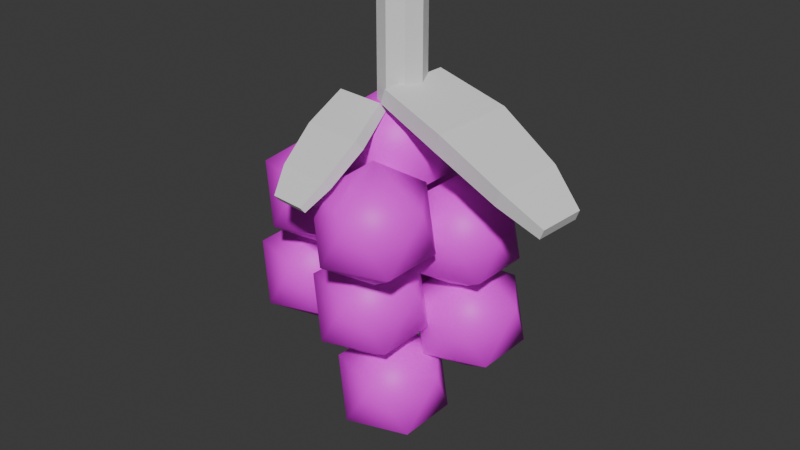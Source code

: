 # Source: grapes.blend  (saved by Blender 4.0.36; exported with 4.5.12 LTS)
import bpy
from mathutils import Matrix  # noqa: F401  (used for matrix-valued properties, if any)

bpy.ops.wm.read_factory_settings(use_empty=True)
scene = bpy.context.scene
scene.name = 'Scene'

# ---- collections
col_collection = bpy.data.collections.new('Collection'); scene.collection.children.link(col_collection)

# ---- images (referenced by path relative to the original .blend; pixels are not part of the script)
import os
ASSET_DIR = os.environ.get("B2B_ASSET_DIR", "")  # directory of the original .blend (textures are referenced by path, not embedded)
HERE = os.path.dirname(os.path.abspath(__file__))  # packed textures are extracted next to this script under _unpacked/

def load_image(name, relpath, width, height, colorspace="sRGB"):
    """Load a texture the original file referenced (path relative to the .blend, or extracted next to this script)."""
    p = next((c for c in (os.path.join(HERE, relpath), os.path.join(ASSET_DIR, relpath)) if relpath and os.path.exists(c)), "")
    if p:
        img = bpy.data.images.load(p, check_existing=True)
        img.name = name
    else:  # same state as the original file: an image datablock whose file is absent (Cycles renders it pink)
        img = bpy.data.images.new(name, width, height)
        img.source = "FILE"
        img.filepath = "//" + (relpath or name)
    img.colorspace_settings.name = colorspace
    return img
img_grapes_png = load_image('grapes.png', 'grapes.png', 1024, 1024, 'sRGB')

# ---- materials (node trees are filled in below, after node groups)
mat_material_001 = bpy.data.materials.new('Material.001')
mat_material_001.use_transparent_shadow = False

# ---- material node trees
mat_material_001.use_nodes = True; mat_material_001.node_tree.nodes.clear()
_N = mat_material_001.node_tree.nodes; _L = mat_material_001.node_tree.links
n0 = _N.new('ShaderNodeBsdfPrincipled'); n0.name = 'Principled BSDF'; n0.location = (10, 300)
n0.inputs[3].default_value = 1.45
n1 = _N.new('ShaderNodeOutputMaterial'); n1.name = 'Material Output'; n1.location = (300, 300)
n2 = _N.new('ShaderNodeTexImage'); n2.name = 'Image Texture'; n2.location = (-280, 280)
n2.image = img_grapes_png
_L.new(n0.outputs[0], n1.inputs[0])
_L.new(n2.outputs[0], n0.inputs[0])
n1.is_active_output = True

# ---- world
world_world = bpy.data.worlds.new('World'); scene.world = world_world
world_world.use_nodes = True; world_world.node_tree.nodes.clear()
_N = world_world.node_tree.nodes; _L = world_world.node_tree.links
n0 = _N.new('ShaderNodeOutputWorld'); n0.name = 'World Output'; n0.location = (300, 300)
n1 = _N.new('ShaderNodeBackground'); n1.name = 'Background'; n1.location = (10, 300)
n1.inputs[0].default_value = (0.05088, 0.05088, 0.05088, 1.0)
_L.new(n1.outputs[0], n0.inputs[0])
n0.is_active_output = True
world_world.color = (0.05088, 0.05088, 0.05088)
world_world.use_sun_shadow = False
world_world.sun_shadow_jitter_overblur = 0.0

# ---- meshes
me_icosphere_008 = bpy.data.meshes.new('Icosphere.008')
me_icosphere_008.from_pydata([(0.0, 0.0, -1.0), (0.7236, -0.5257, -0.4472), (-0.2764, -0.8506, -0.4472), (-0.8944, 0.0, -0.4472), (-0.2764, 0.8506, -0.4472), (0.7236, 0.5257, -0.4472), (0.2764, -0.8506, 0.4472), (-0.7236, -0.5257, 0.4472), (-0.7236, 0.5257, 0.4472), (0.2764, 0.8506, 0.4472), (0.8944, 0.0, 0.4472), (0.0, 0.0, 1.0), (-0.3334, 0.8202, -4.284), (0.3902, 0.2944, -3.731), (-0.6098, -0.03047, -3.731), (-1.228, 0.8202, -3.731), (-0.6098, 1.671, -3.731), (0.3902, 1.346, -3.731), (-0.05702, -0.03047, -2.837), (-1.057, 0.2944, -2.837), (-1.057, 1.346, -2.837), (-0.05702, 1.671, -2.837), (0.561, 0.8202, -2.837), (-0.3334, 0.8202, -2.284), (0.422, 1.832, -3.2), (1.146, 1.307, -2.647), (0.1456, 0.9818, -2.647), (-0.4725, 1.832, -2.647), (0.1456, 2.683, -2.647), (1.146, 2.358, -2.647), (0.6984, 0.9818, -1.753), (-0.3016, 1.307, -1.753), (-0.3016, 2.358, -1.753), (0.6984, 2.683, -1.753), (1.316, 1.832, -1.753), (0.422, 1.832, -1.2), (-1.429, 2.046, -3.327), (-0.7053, 1.521, -2.774), (-1.705, 1.196, -2.774), (-2.323, 2.046, -2.774), (-1.705, 2.897, -2.774), (-0.7053, 2.572, -2.774), (-1.153, 1.196, -1.88), (-2.153, 1.521, -1.88), (-2.153, 2.572, -1.88), (-1.153, 2.897, -1.88), (-0.5345, 2.046, -1.88), (-1.429, 2.046, -1.327), (-0.5307, 0.5151, -2.705), (0.1929, -0.01061, -2.152), (-0.8071, -0.3355, -2.152), (-1.425, 0.5151, -2.152), (-0.8071, 1.366, -2.152), (0.1929, 1.041, -2.152), (-0.2543, -0.3355, -1.258), (-1.254, -0.01061, -1.258), (-1.254, 1.041, -1.258), (-0.2543, 1.366, -1.258), (0.3637, 0.5151, -1.258), (-0.5307, 0.5151, -0.7047), (-1.012, 2.055, -1.561), (-0.288, 1.529, -1.008), (-1.288, 1.204, -1.008), (-1.906, 2.055, -1.008), (-1.288, 2.905, -1.008), (-0.288, 2.58, -1.008), (-0.7352, 1.204, -0.1135), (-1.735, 1.529, -0.1135), (-1.735, 2.58, -0.1135), (-0.7352, 2.905, -0.1135), (-0.1172, 2.055, -0.1135), (-1.012, 2.055, 0.4393), (-1.747, 0.7834, -1.228), (-1.023, 0.2577, -0.6747), (-2.023, -0.06726, -0.6747), (-2.641, 0.7834, -0.6747), (-2.023, 1.634, -0.6747), (-1.023, 1.309, -0.6747), (-1.471, -0.06726, 0.2197), (-2.471, 0.2577, 0.2197), (-2.471, 1.309, 0.2197), (-1.471, 1.634, 0.2197), (-0.8526, 0.7834, 0.2197), (-1.747, 0.7834, 0.7725), (-0.6786, 1.335, -0.326), (0.04499, 0.8088, 0.2268), (-0.955, 0.4839, 0.2268), (-1.573, 1.335, 0.2268), (-0.955, 2.185, 0.2268), (0.04499, 1.86, 0.2268), (-0.4022, 0.4839, 1.121), (-1.402, 0.8088, 1.121), (-1.402, 1.86, 1.121), (-0.4022, 2.185, 1.121), (0.2158, 1.335, 1.121), (-0.6786, 1.335, 1.674), (0.3894, 1.626, -1.618), (1.113, 1.1, -1.066), (0.1131, 0.7752, -1.066), (-0.505, 1.626, -1.066), (0.1131, 2.477, -1.066), (1.113, 2.152, -1.066), (0.6658, 0.7752, -0.1711), (-0.3342, 1.1, -0.1711), (-0.3342, 2.152, -0.1711), (0.6658, 2.477, -0.1711), (1.284, 1.626, -0.1711), (0.3894, 1.626, 0.3817), (-2.236, 1.061, -2.928), (-1.512, 0.5355, -2.375), (-2.512, 0.2106, -2.375), (-3.13, 1.061, -2.375), (-2.512, 1.912, -2.375), (-1.512, 1.587, -2.375), (-1.96, 0.2106, -1.481), (-2.96, 0.5355, -1.481), (-2.96, 1.587, -1.481), (-1.96, 1.912, -1.481), (-1.342, 1.061, -1.481), (-2.236, 1.061, -0.9279)], [], [(0, 1, 2), (1, 0, 5), (0, 2, 3), (0, 3, 4), (0, 4, 5), (1, 5, 10), (2, 1, 6), (3, 2, 7), (4, 3, 8), (5, 4, 9), (1, 10, 6), (2, 6, 7), (3, 7, 8), (4, 8, 9), (5, 9, 10), (6, 10, 11), (7, 6, 11), (8, 7, 11), (9, 8, 11), (10, 9, 11), (12, 13, 14), (13, 12, 17), (12, 14, 15), (12, 15, 16), (12, 16, 17), (13, 17, 22), (14, 13, 18), (15, 14, 19), (16, 15, 20), (17, 16, 21), (13, 22, 18), (14, 18, 19), (15, 19, 20), (16, 20, 21), (17, 21, 22), (18, 22, 23), (19, 18, 23), (20, 19, 23), (21, 20, 23), (22, 21, 23), (24, 25, 26), (25, 24, 29), (24, 26, 27), (24, 27, 28), (24, 28, 29), (25, 29, 34), (26, 25, 30), (27, 26, 31), (28, 27, 32), (29, 28, 33), (25, 34, 30), (26, 30, 31), (27, 31, 32), (28, 32, 33), (29, 33, 34), (30, 34, 35), (31, 30, 35), (32, 31, 35), (33, 32, 35), (34, 33, 35), (36, 37, 38), (37, 36, 41), (36, 38, 39), (36, 39, 40), (36, 40, 41), (37, 41, 46), (38, 37, 42), (39, 38, 43), (40, 39, 44), (41, 40, 45), (37, 46, 42), (38, 42, 43), (39, 43, 44), (40, 44, 45), (41, 45, 46), (42, 46, 47), (43, 42, 47), (44, 43, 47), (45, 44, 47), (46, 45, 47), (48, 49, 50), (49, 48, 53), (48, 50, 51), (48, 51, 52), (48, 52, 53), (49, 53, 58), (50, 49, 54), (51, 50, 55), (52, 51, 56), (53, 52, 57), (49, 58, 54), (50, 54, 55), (51, 55, 56), (52, 56, 57), (53, 57, 58), (54, 58, 59), (55, 54, 59), (56, 55, 59), (57, 56, 59), (58, 57, 59), (60, 61, 62), (61, 60, 65), (60, 62, 63), (60, 63, 64), (60, 64, 65), (61, 65, 70), (62, 61, 66), (63, 62, 67), (64, 63, 68), (65, 64, 69), (61, 70, 66), (62, 66, 67), (63, 67, 68), (64, 68, 69), (65, 69, 70), (66, 70, 71), (67, 66, 71), (68, 67, 71), (69, 68, 71), (70, 69, 71), (72, 73, 74), (73, 72, 77), (72, 74, 75), (72, 75, 76), (72, 76, 77), (73, 77, 82), (74, 73, 78), (75, 74, 79), (76, 75, 80), (77, 76, 81), (73, 82, 78), (74, 78, 79), (75, 79, 80), (76, 80, 81), (77, 81, 82), (78, 82, 83), (79, 78, 83), (80, 79, 83), (81, 80, 83), (82, 81, 83), (84, 85, 86), (85, 84, 89), (84, 86, 87), (84, 87, 88), (84, 88, 89), (85, 89, 94), (86, 85, 90), (87, 86, 91), (88, 87, 92), (89, 88, 93), (85, 94, 90), (86, 90, 91), (87, 91, 92), (88, 92, 93), (89, 93, 94), (90, 94, 95), (91, 90, 95), (92, 91, 95), (93, 92, 95), (94, 93, 95), (96, 97, 98), (97, 96, 101), (96, 98, 99), (96, 99, 100), (96, 100, 101), (97, 101, 106), (98, 97, 102), (99, 98, 103), (100, 99, 104), (101, 100, 105), (97, 106, 102), (98, 102, 103), (99, 103, 104), (100, 104, 105), (101, 105, 106), (102, 106, 107), (103, 102, 107), (104, 103, 107), (105, 104, 107), (106, 105, 107), (108, 109, 110), (109, 108, 113), (108, 110, 111), (108, 111, 112), (108, 112, 113), (109, 113, 118), (110, 109, 114), (111, 110, 115), (112, 111, 116), (113, 112, 117), (109, 118, 114), (110, 114, 115), (111, 115, 116), (112, 116, 117), (113, 117, 118), (114, 118, 119), (115, 114, 119), (116, 115, 119), (117, 116, 119), (118, 117, 119)])
me_icosphere_008.polygons.foreach_set('use_smooth', [True] * 200)
_uv = me_icosphere_008.uv_layers.new(name='UVMap')
_uv.uv.foreach_set('vector', [0.1904, 0.6689, 0.1402, 0.7022, 0.1092, 0.7022, 0.1402, 0.7022, 0.1904, 0.6689, 0.2406, 0.7022, 0.1904, 0.6689, 0.1092, 0.7022, 0.1904, 0.7022, 0.1904, 0.6689, 0.1904, 0.7022, 0.2716, 0.7022, 0.1904, 0.6689, 0.2716, 0.7022, 0.2406, 0.7022, 0.1402, 0.7022, 0.2406, 0.7022, 0.1904, 0.756, 0.1092, 0.7022, 0.1402, 0.7022, 0.1092, 0.756, 0.1904, 0.7022, 0.1092, 0.7022, 0.1402, 0.756, 0.2716, 0.7022, 0.1904, 0.7022, 0.2406, 0.756, 0.2406, 0.7022, 0.2716, 0.7022, 0.2716, 0.756, 0.1402, 0.7022, 0.1904, 0.756, 0.1092, 0.756, 0.1092, 0.7022, 0.1092, 0.756, 0.1402, 0.756, 0.1904, 0.7022, 0.1402, 0.756, 0.2406, 0.756, 0.2716, 0.7022, 0.2406, 0.756, 0.2716, 0.756, 0.2406, 0.7022, 0.2716, 0.756, 0.1904, 0.756, 0.1092, 0.756, 0.1904, 0.756, 0.1904, 0.7893, 0.1402, 0.756, 0.1092, 0.756, 0.1904, 0.7893, 0.2406, 0.756, 0.1402, 0.756, 0.1904, 0.7893, 0.2716, 0.756, 0.2406, 0.756, 0.1904, 0.7893, 0.1904, 0.756, 0.2716, 0.756, 0.1904, 0.7893, 0.3956, 0.1433, 0.3572, 0.1688, 0.3334, 0.1688, 0.3572, 0.1688, 0.3956, 0.1433, 0.434, 0.1688, 0.3956, 0.1433, 0.3334, 0.1688, 0.3956, 0.1688, 0.3956, 0.1433, 0.3956, 0.1688, 0.4577, 0.1688, 0.3956, 0.1433, 0.4577, 0.1688, 0.434, 0.1688, 0.3572, 0.1688, 0.434, 0.1688, 0.3956, 0.21, 0.3334, 0.1688, 0.3572, 0.1688, 0.3334, 0.21, 0.3956, 0.1688, 0.3334, 0.1688, 0.3572, 0.21, 0.4577, 0.1688, 0.3956, 0.1688, 0.434, 0.21, 0.434, 0.1688, 0.4577, 0.1688, 0.4577, 0.21, 0.3572, 0.1688, 0.3956, 0.21, 0.3334, 0.21, 0.3334, 0.1688, 0.3334, 0.21, 0.3572, 0.21, 0.3956, 0.1688, 0.3572, 0.21, 0.434, 0.21, 0.4577, 0.1688, 0.434, 0.21, 0.4577, 0.21, 0.434, 0.1688, 0.4577, 0.21, 0.3956, 0.21, 0.3334, 0.21, 0.3956, 0.21, 0.3956, 0.2355, 0.3572, 0.21, 0.3334, 0.21, 0.3956, 0.2355, 0.434, 0.21, 0.3572, 0.21, 0.3956, 0.2355, 0.4577, 0.21, 0.434, 0.21, 0.3956, 0.2355, 0.3956, 0.21, 0.4577, 0.21, 0.3956, 0.2355, 0.4139, 0.4314, 0.3777, 0.4554, 0.3554, 0.4554, 0.3777, 0.4554, 0.4139, 0.4314, 0.4501, 0.4554, 0.4139, 0.4314, 0.3554, 0.4554, 0.4139, 0.4554, 0.4139, 0.4314, 0.4139, 0.4554, 0.4724, 0.4554, 0.4139, 0.4314, 0.4724, 0.4554, 0.4501, 0.4554, 0.3777, 0.4554, 0.4501, 0.4554, 0.4139, 0.4942, 0.3554, 0.4554, 0.3777, 0.4554, 0.3554, 0.4942, 0.4139, 0.4554, 0.3554, 0.4554, 0.3777, 0.4942, 0.4724, 0.4554, 0.4139, 0.4554, 0.4501, 0.4942, 0.4501, 0.4554, 0.4724, 0.4554, 0.4724, 0.4942, 0.3777, 0.4554, 0.4139, 0.4942, 0.3554, 0.4942, 0.3554, 0.4554, 0.3554, 0.4942, 0.3777, 0.4942, 0.4139, 0.4554, 0.3777, 0.4942, 0.4501, 0.4942, 0.4724, 0.4554, 0.4501, 0.4942, 0.4724, 0.4942, 0.4501, 0.4554, 0.4724, 0.4942, 0.4139, 0.4942, 0.3554, 0.4942, 0.4139, 0.4942, 0.4139, 0.5182, 0.3777, 0.4942, 0.3554, 0.4942, 0.4139, 0.5182, 0.4501, 0.4942, 0.3777, 0.4942, 0.4139, 0.5182, 0.4724, 0.4942, 0.4501, 0.4942, 0.4139, 0.5182, 0.4139, 0.4942, 0.4724, 0.4942, 0.4139, 0.5182, 0.8146, 0.3167, 0.77, 0.3462, 0.7424, 0.3462, 0.77, 0.3462, 0.8146, 0.3167, 0.8592, 0.3462, 0.8146, 0.3167, 0.7424, 0.3462, 0.8146, 0.3462, 0.8146, 0.3167, 0.8146, 0.3462, 0.8868, 0.3462, 0.8146, 0.3167, 0.8868, 0.3462, 0.8592, 0.3462, 0.77, 0.3462, 0.8592, 0.3462, 0.8146, 0.3941, 0.7424, 0.3462, 0.77, 0.3462, 0.7424, 0.3941, 0.8146, 0.3462, 0.7424, 0.3462, 0.77, 0.3941, 0.8868, 0.3462, 0.8146, 0.3462, 0.8592, 0.3941, 0.8592, 0.3462, 0.8868, 0.3462, 0.8868, 0.3941, 0.77, 0.3462, 0.8146, 0.3941, 0.7424, 0.3941, 0.7424, 0.3462, 0.7424, 0.3941, 0.77, 0.3941, 0.8146, 0.3462, 0.77, 0.3941, 0.8592, 0.3941, 0.8868, 0.3462, 0.8592, 0.3941, 0.8868, 0.3941, 0.8592, 0.3462, 0.8868, 0.3941, 0.8146, 0.3941, 0.7424, 0.3941, 0.8146, 0.3941, 0.8146, 0.4237, 0.77, 0.3941, 0.7424, 0.3941, 0.8146, 0.4237, 0.8592, 0.3941, 0.77, 0.3941, 0.8146, 0.4237, 0.8868, 0.3941, 0.8592, 0.3941, 0.8146, 0.4237, 0.8146, 0.3941, 0.8868, 0.3941, 0.8146, 0.4237, 0.2038, 0.4136, 0.1757, 0.4322, 0.1584, 0.4322, 0.1757, 0.4322, 0.2038, 0.4136, 0.2318, 0.4322, 0.2038, 0.4136, 0.1584, 0.4322, 0.2038, 0.4322, 0.2038, 0.4136, 0.2038, 0.4322, 0.2491, 0.4322, 0.2038, 0.4136, 0.2491, 0.4322, 0.2318, 0.4322, 0.1757, 0.4322, 0.2318, 0.4322, 0.2038, 0.4623, 0.1584, 0.4322, 0.1757, 0.4322, 0.1584, 0.4623, 0.2038, 0.4322, 0.1584, 0.4322, 0.1757, 0.4623, 0.2491, 0.4322, 0.2038, 0.4322, 0.2318, 0.4623, 0.2318, 0.4322, 0.2491, 0.4322, 0.2491, 0.4623, 0.1757, 0.4322, 0.2038, 0.4623, 0.1584, 0.4623, 0.1584, 0.4322, 0.1584, 0.4623, 0.1757, 0.4623, 0.2038, 0.4322, 0.1757, 0.4623, 0.2318, 0.4623, 0.2491, 0.4322, 0.2318, 0.4623, 0.2491, 0.4623, 0.2318, 0.4322, 0.2491, 0.4623, 0.2038, 0.4623, 0.1584, 0.4623, 0.2038, 0.4623, 0.2038, 0.4809, 0.1757, 0.4623, 0.1584, 0.4623, 0.2038, 0.4809, 0.2318, 0.4623, 0.1757, 0.4623, 0.2038, 0.4809, 0.2491, 0.4623, 0.2318, 0.4623, 0.2038, 0.4809, 0.2038, 0.4623, 0.2491, 0.4623, 0.2038, 0.4809, 0.625, 0.7598, 0.5832, 0.7875, 0.5573, 0.7875, 0.5832, 0.7875, 0.625, 0.7598, 0.6669, 0.7875, 0.625, 0.7598, 0.5573, 0.7875, 0.625, 0.7875, 0.625, 0.7598, 0.625, 0.7875, 0.6928, 0.7875, 0.625, 0.7598, 0.6928, 0.7875, 0.6669, 0.7875, 0.5832, 0.7875, 0.6669, 0.7875, 0.625, 0.8324, 0.5573, 0.7875, 0.5832, 0.7875, 0.5573, 0.8324, 0.625, 0.7875, 0.5573, 0.7875, 0.5832, 0.8324, 0.6928, 0.7875, 0.625, 0.7875, 0.6669, 0.8324, 0.6669, 0.7875, 0.6928, 0.7875, 0.6928, 0.8324, 0.5832, 0.7875, 0.625, 0.8324, 0.5573, 0.8324, 0.5573, 0.7875, 0.5573, 0.8324, 0.5832, 0.8324, 0.625, 0.7875, 0.5832, 0.8324, 0.6669, 0.8324, 0.6928, 0.7875, 0.6669, 0.8324, 0.6928, 0.8324, 0.6669, 0.7875, 0.6928, 0.8324, 0.625, 0.8324, 0.5573, 0.8324, 0.625, 0.8324, 0.625, 0.8602, 0.5832, 0.8324, 0.5573, 0.8324, 0.625, 0.8602, 0.6669, 0.8324, 0.5832, 0.8324, 0.625, 0.8602, 0.6928, 0.8324, 0.6669, 0.8324, 0.625, 0.8602, 0.625, 0.8324, 0.6928, 0.8324, 0.625, 0.8602, 0.4086, 0.6851, 0.3691, 0.7114, 0.3446, 0.7114, 0.3691, 0.7114, 0.4086, 0.6851, 0.4482, 0.7114, 0.4086, 0.6851, 0.3446, 0.7114, 0.4086, 0.7114, 0.4086, 0.6851, 0.4086, 0.7114, 0.4726, 0.7114, 0.4086, 0.6851, 0.4726, 0.7114, 0.4482, 0.7114, 0.3691, 0.7114, 0.4482, 0.7114, 0.4086, 0.7538, 0.3446, 0.7114, 0.3691, 0.7114, 0.3446, 0.7538, 0.4086, 0.7114, 0.3446, 0.7114, 0.3691, 0.7538, 0.4726, 0.7114, 0.4086, 0.7114, 0.4482, 0.7538, 0.4482, 0.7114, 0.4726, 0.7114, 0.4726, 0.7538, 0.3691, 0.7114, 0.4086, 0.7538, 0.3446, 0.7538, 0.3446, 0.7114, 0.3446, 0.7538, 0.3691, 0.7538, 0.4086, 0.7114, 0.3691, 0.7538, 0.4482, 0.7538, 0.4726, 0.7114, 0.4482, 0.7538, 0.4726, 0.7538, 0.4482, 0.7114, 0.4726, 0.7538, 0.4086, 0.7538, 0.3446, 0.7538, 0.4086, 0.7538, 0.4086, 0.78, 0.3691, 0.7538, 0.3446, 0.7538, 0.4086, 0.78, 0.4482, 0.7538, 0.3691, 0.7538, 0.4086, 0.78, 0.4726, 0.7538, 0.4482, 0.7538, 0.4086, 0.78, 0.4086, 0.7538, 0.4726, 0.7538, 0.4086, 0.78, 0.8163, 0.5688, 0.772, 0.5981, 0.7446, 0.5981, 0.772, 0.5981, 0.8163, 0.5688, 0.8606, 0.5981, 0.8163, 0.5688, 0.7446, 0.5981, 0.8163, 0.5981, 0.8163, 0.5688, 0.8163, 0.5981, 0.888, 0.5981, 0.8163, 0.5688, 0.888, 0.5981, 0.8606, 0.5981, 0.772, 0.5981, 0.8606, 0.5981, 0.8163, 0.6457, 0.7446, 0.5981, 0.772, 0.5981, 0.7446, 0.6457, 0.8163, 0.5981, 0.7446, 0.5981, 0.772, 0.6457, 0.888, 0.5981, 0.8163, 0.5981, 0.8606, 0.6457, 0.8606, 0.5981, 0.888, 0.5981, 0.888, 0.6457, 0.772, 0.5981, 0.8163, 0.6457, 0.7446, 0.6457, 0.7446, 0.5981, 0.7446, 0.6457, 0.772, 0.6457, 0.8163, 0.5981, 0.772, 0.6457, 0.8606, 0.6457, 0.888, 0.5981, 0.8606, 0.6457, 0.888, 0.6457, 0.8606, 0.5981, 0.888, 0.6457, 0.8163, 0.6457, 0.7446, 0.6457, 0.8163, 0.6457, 0.8163, 0.675, 0.772, 0.6457, 0.7446, 0.6457, 0.8163, 0.675, 0.8606, 0.6457, 0.772, 0.6457, 0.8163, 0.675, 0.888, 0.6457, 0.8606, 0.6457, 0.8163, 0.675, 0.8163, 0.6457, 0.888, 0.6457, 0.8163, 0.675, 0.1906, 0.1579, 0.1615, 0.1772, 0.1435, 0.1772, 0.1615, 0.1772, 0.1906, 0.1579, 0.2198, 0.1772, 0.1906, 0.1579, 0.1435, 0.1772, 0.1906, 0.1772, 0.1906, 0.1579, 0.1906, 0.1772, 0.2378, 0.1772, 0.1906, 0.1579, 0.2378, 0.1772, 0.2198, 0.1772, 0.1615, 0.1772, 0.2198, 0.1772, 0.1906, 0.2085, 0.1435, 0.1772, 0.1615, 0.1772, 0.1435, 0.2085, 0.1906, 0.1772, 0.1435, 0.1772, 0.1615, 0.2085, 0.2378, 0.1772, 0.1906, 0.1772, 0.2198, 0.2085, 0.2198, 0.1772, 0.2378, 0.1772, 0.2378, 0.2085, 0.1615, 0.1772, 0.1906, 0.2085, 0.1435, 0.2085, 0.1435, 0.1772, 0.1435, 0.2085, 0.1615, 0.2085, 0.1906, 0.1772, 0.1615, 0.2085, 0.2198, 0.2085, 0.2378, 0.1772, 0.2198, 0.2085, 0.2378, 0.2085, 0.2198, 0.1772, 0.2378, 0.2085, 0.1906, 0.2085, 0.1435, 0.2085, 0.1906, 0.2085, 0.1906, 0.2278, 0.1615, 0.2085, 0.1435, 0.2085, 0.1906, 0.2278, 0.2198, 0.2085, 0.1615, 0.2085, 0.1906, 0.2278, 0.2378, 0.2085, 0.2198, 0.2085, 0.1906, 0.2278, 0.1906, 0.2085, 0.2378, 0.2085, 0.1906, 0.2278, 0.6827, 0.1305, 0.6431, 0.1568, 0.6187, 0.1568, 0.6431, 0.1568, 0.6827, 0.1305, 0.7222, 0.1568, 0.6827, 0.1305, 0.6187, 0.1568, 0.6827, 0.1568, 0.6827, 0.1305, 0.6827, 0.1568, 0.7466, 0.1568, 0.6827, 0.1305, 0.7466, 0.1568, 0.7222, 0.1568, 0.6431, 0.1568, 0.7222, 0.1568, 0.6827, 0.1992, 0.6187, 0.1568, 0.6431, 0.1568, 0.6187, 0.1992, 0.6827, 0.1568, 0.6187, 0.1568, 0.6431, 0.1992, 0.7466, 0.1568, 0.6827, 0.1568, 0.7222, 0.1992, 0.7222, 0.1568, 0.7466, 0.1568, 0.7466, 0.1992, 0.6431, 0.1568, 0.6827, 0.1992, 0.6187, 0.1992, 0.6187, 0.1568, 0.6187, 0.1992, 0.6431, 0.1992, 0.6827, 0.1568, 0.6431, 0.1992, 0.7222, 0.1992, 0.7466, 0.1568, 0.7222, 0.1992, 0.7466, 0.1992, 0.7222, 0.1568, 0.7466, 0.1992, 0.6827, 0.1992, 0.6187, 0.1992, 0.6827, 0.1992, 0.6827, 0.2254, 0.6431, 0.1992, 0.6187, 0.1992, 0.6827, 0.2254, 0.7222, 0.1992, 0.6431, 0.1992, 0.6827, 0.2254, 0.7466, 0.1992, 0.7222, 0.1992, 0.6827, 0.2254, 0.6827, 0.1992, 0.7466, 0.1992, 0.6827, 0.2254])
me_icosphere_008.materials.append(mat_material_001)
me_icosphere_008.update()
me_cube_001 = bpy.data.meshes.new('Cube.001')
me_cube_001.from_pydata([(-0.1598, -0.0799, -0.6618), (-0.05886, -0.1067, -0.4126), (-0.03564, 1.056, -0.6094), (0.0653, 1.029, -0.3602), (2.104, -0.3722, -1.494), (2.205, -0.399, -1.245), (2.228, 0.7638, -1.442), (2.329, 0.737, -1.193), (1.125, 1.052, -0.9775), (1.244, 1.021, -0.6853), (0.9796, -0.2802, -1.039), (1.098, -0.3116, -0.7468), (2.947, 0.427, -1.592), (2.881, 0.4447, -1.757), (2.798, -0.306, -1.791), (2.865, -0.3237, -1.627), (-1.039, 0.02899, -0.6732), (-0.9956, 0.1212, -0.8004), (-0.2146, 0.8577, -1.804), (-0.2146, 0.8577, 1.224), (0.05191, 0.7473, -1.804), (0.05191, 0.7473, 1.224), (0.1623, 0.4808, -1.804), (0.1623, 0.4808, 1.224), (0.05191, 0.2143, -1.804), (0.05191, 0.2143, 1.224), (-0.2146, 0.1039, -1.804), (-0.2146, 0.1039, 1.224), (-0.4811, 0.2143, -1.804), (-0.4811, 0.2143, 1.224), (-0.5915, 0.4808, -1.804), (-0.5915, 0.4808, 1.224), (-0.4811, 0.7473, -1.804), (-0.4811, 0.7473, 1.224), (-0.1471, 0.02993, -0.7981), (-0.1909, -0.06229, -0.671), (-0.7464, -1.363, -1.459), (-0.7902, -1.456, -1.332), (0.1021, -1.455, -1.457), (0.05835, -1.547, -1.33), (0.07912, -0.7369, -1.106), (0.02781, -0.8451, -0.9568), (-0.9159, -0.6299, -1.109), (-0.9672, -0.738, -0.9594), (-0.01655, -1.937, -1.601), (0.01236, -1.876, -1.685), (-0.5484, -1.815, -1.686), (-0.5773, -1.876, -1.602)], [], [(0, 1, 3, 2), (8, 9, 7, 6), (4, 6, 13, 14), (10, 11, 1, 0), (8, 6, 4, 10), (9, 3, 1, 11), (7, 9, 11, 5), (2, 8, 10, 0), (4, 5, 11, 10), (2, 3, 9, 8), (13, 12, 15, 14), (7, 5, 15, 12), (6, 7, 12, 13), (5, 4, 14, 15), (37, 36, 46, 47), (39, 41, 43, 37), (18, 19, 21, 20), (41, 35, 16, 43), (20, 21, 23, 22), (39, 37, 47, 44), (40, 38, 36, 42), (22, 23, 25, 24), (45, 44, 47, 46), (42, 43, 16, 17), (24, 25, 27, 26), (34, 35, 41, 40), (36, 38, 45, 46), (26, 27, 29, 28), (36, 37, 43, 42), (40, 41, 39, 38), (28, 29, 31, 30), (21, 19, 33, 31, 29, 27, 25, 23), (17, 16, 35, 34), (30, 31, 33, 32), (38, 39, 44, 45), (34, 40, 42, 17), (32, 33, 19, 18), (18, 20, 22, 24, 26, 28, 30, 32)])
_uv = me_cube_001.uv_layers.new(name='UVMap')
_uv.uv.foreach_set('vector', [0.375, 0.0, 0.625, 0.0, 0.625, 0.25, 0.375, 0.25, 0.375, 0.375, 0.625, 0.375, 0.625, 0.5, 0.375, 0.5, 0.375, 0.75, 0.375, 0.5, 0.375, 0.5, 0.375, 0.75, 0.375, 0.875, 0.625, 0.875, 0.625, 1.0, 0.375, 1.0, 0.25, 0.5, 0.375, 0.5, 0.375, 0.75, 0.25, 0.75, 0.75, 0.5, 0.875, 0.5, 0.875, 0.75, 0.75, 0.75, 0.625, 0.5, 0.75, 0.5, 0.75, 0.75, 0.625, 0.75, 0.125, 0.5, 0.25, 0.5, 0.25, 0.75, 0.125, 0.75, 0.375, 0.75, 0.625, 0.75, 0.625, 0.875, 0.375, 0.875, 0.375, 0.25, 0.625, 0.25, 0.625, 0.375, 0.375, 0.375, 0.375, 0.5, 0.625, 0.5, 0.625, 0.75, 0.375, 0.75, 0.625, 0.5, 0.625, 0.75, 0.625, 0.75, 0.625, 0.5, 0.375, 0.5, 0.625, 0.5, 0.625, 0.5, 0.375, 0.5, 0.625, 0.75, 0.375, 0.75, 0.375, 0.75, 0.625, 0.75, 0.625, 0.75, 0.375, 0.75, 0.375, 0.75, 0.625, 0.75, 0.625, 0.5, 0.75, 0.5, 0.75, 0.75, 0.625, 0.75, 1.0, 0.5, 1.0, 1.0, 0.875, 1.0, 0.875, 0.5, 0.75, 0.5, 0.875, 0.5, 0.875, 0.75, 0.75, 0.75, 0.875, 0.5, 0.875, 1.0, 0.75, 1.0, 0.75, 0.5, 0.625, 0.5, 0.625, 0.75, 0.625, 0.75, 0.625, 0.5, 0.25, 0.5, 0.375, 0.5, 0.375, 0.75, 0.25, 0.75, 0.75, 0.5, 0.75, 1.0, 0.625, 1.0, 0.625, 0.5, 0.375, 0.5, 0.625, 0.5, 0.625, 0.75, 0.375, 0.75, 0.375, 0.875, 0.625, 0.875, 0.625, 1.0, 0.375, 1.0, 0.625, 0.5, 0.625, 1.0, 0.5, 1.0, 0.5, 0.5, 0.375, 0.25, 0.625, 0.25, 0.625, 0.375, 0.375, 0.375, 0.375, 0.75, 0.375, 0.5, 0.375, 0.5, 0.375, 0.75, 0.5, 0.5, 0.5, 1.0, 0.375, 1.0, 0.375, 0.5, 0.375, 0.75, 0.625, 0.75, 0.625, 0.875, 0.375, 0.875, 0.375, 0.375, 0.625, 0.375, 0.625, 0.5, 0.375, 0.5, 0.375, 0.5, 0.375, 1.0, 0.25, 1.0, 0.25, 0.5, 0.4197, 0.4197, 0.25, 0.49, 0.08029, 0.4197, 0.01, 0.25, 0.08029, 0.08029, 0.25, 0.01, 0.4197, 0.08029, 0.49, 0.25, 0.375, 0.0, 0.625, 0.0, 0.625, 0.25, 0.375, 0.25, 0.25, 0.5, 0.25, 1.0, 0.125, 1.0, 0.125, 0.5, 0.375, 0.5, 0.625, 0.5, 0.625, 0.5, 0.375, 0.5, 0.125, 0.5, 0.25, 0.5, 0.25, 0.75, 0.125, 0.75, 0.125, 0.5, 0.125, 1.0, 0.0, 1.0, 0.0, 0.5, 0.75, 0.49, 0.9197, 0.4197, 0.99, 0.25, 0.9197, 0.08029, 0.75, 0.01, 0.5803, 0.08029, 0.51, 0.25, 0.5803, 0.4197])
me_cube_001.update()

# ---- objects
ob_icosphere_008 = bpy.data.objects.new('Icosphere.008', me_icosphere_008)
ob_cube = bpy.data.objects.new('Cube', me_cube_001)

# ---- transforms, parenting, visibility, modifiers, constraints
ob_icosphere_008.location = (0.3334, -0.8202, 3.284)
ob_cube.location = (0.0, 0.0, 5.457)

# ---- collection membership
col_collection.objects.link(ob_icosphere_008)
col_collection.objects.link(ob_cube)

# ---- scene / render settings (as saved in the file)
scene.frame_start = 1; scene.frame_end = 250; scene.frame_set(1)
scene.render.engine = 'BLENDER_EEVEE_NEXT'
scene.cycles.sampling_pattern = 'TABULATED_SOBOL'
bpy.context.view_layer.update()

# ---- added for rendering (the .blend has no active camera and no usable light): camera, sun
cam_auto = bpy.data.cameras.new('AutoCamera')
cam_auto.lens = 50.0
cam_auto.sensor_width = 36.0
cam_auto.clip_end = 1000.0
ob_auto_camera = bpy.data.objects.new('AutoCamera', cam_auto)
scene.collection.objects.link(ob_auto_camera)
ob_auto_camera.location = (9.69802, -11.4733, 10.539)
ob_auto_camera.rotation_euler = (1.09748, -7.21219e-08, 0.694738)
scene.camera = ob_auto_camera
light_auto_sun = bpy.data.lights.new('AutoSun', 'SUN')
light_auto_sun.energy = 3.0
light_auto_sun.angle = 0.0523599
ob_auto_sun = bpy.data.objects.new('AutoSun', light_auto_sun)
scene.collection.objects.link(ob_auto_sun)
ob_auto_sun.rotation_euler = (0.872665, 0.174533, 0.523599)
bpy.context.view_layer.update()
